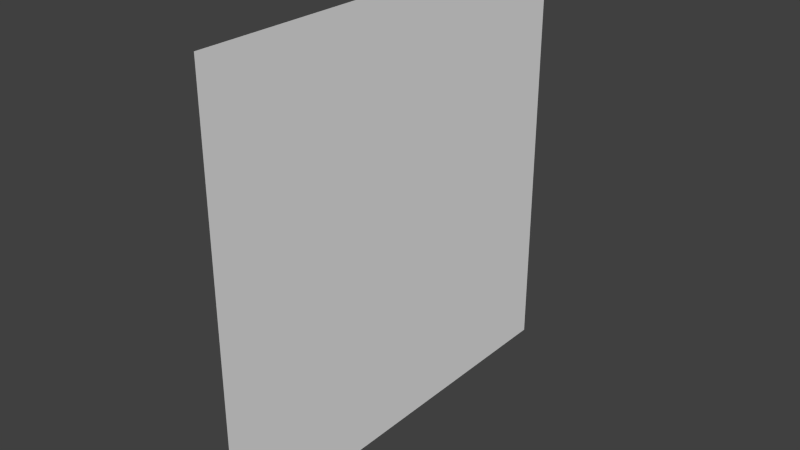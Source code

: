 # Source: wall.blend  (saved by Blender 2.74.0; exported with 4.5.12 LTS)
import bpy
from mathutils import Matrix  # noqa: F401  (used for matrix-valued properties, if any)

bpy.ops.wm.read_factory_settings(use_empty=True)
scene = bpy.context.scene
scene.name = 'Scene'

# ---- collections
col_collection_1 = bpy.data.collections.new('Collection 1'); scene.collection.children.link(col_collection_1)

# ---- materials (node trees are filled in below, after node groups)
mat_wallmaterial = bpy.data.materials.new('WallMaterial')
mat_wallmaterial.alpha_threshold = 0.0
mat_wallmaterial.use_transparent_shadow = False
mat_wallmaterial.roughness = 0.5

# ---- material node trees

# ---- world
world_world = bpy.data.worlds.new('World'); scene.world = world_world
world_world.color = (0.05088, 0.05088, 0.05088)
world_world.use_sun_shadow = False
world_world.sun_shadow_jitter_overblur = 0.0
world_world.cycles.sampling_method = 'MANUAL'
world_world.cycles.sample_map_resolution = 256

# ---- meshes
me_plane = bpy.data.meshes.new('Plane')
me_plane.from_pydata([(1.0, 2.0, -1.0), (1.0, 2.0, 1.0), (1.0, 5.886e-08, 1.0), (1.0, -5.886e-08, -1.0)], [], [(2, 1, 0, 3)])
_uv = me_plane.uv_layers.new(name='UVMap')
_uv.uv.foreach_set('vector', [0.9999, 9.996e-05, 0.9999, 0.9999, 0.0001001, 0.9999, 9.996e-05, 0.0001001])
me_plane.materials.append(mat_wallmaterial)
me_plane.use_remesh_preserve_volume = False
me_plane.use_remesh_preserve_attributes = False
me_plane.use_mirror_vertex_groups = False
me_plane.update()

# ---- objects
ob_plane = bpy.data.objects.new('Plane', me_plane)

# ---- transforms, parenting, visibility, modifiers, constraints
ob_plane.location = (0.0, 0.0, 0.0)
ob_plane.rotation_euler = (1.571, 2.22e-16, 2.22e-16)
ob_plane.lineart.crease_threshold = 0.0
_m = ob_plane.modifiers.new('Subsurf', 'SUBSURF')
_m.uv_smooth = 'PRESERVE_CORNERS'
_m.subdivision_type = 'SIMPLE'
_m.levels = 3
_m.render_levels = 3
_m.show_only_control_edges = False

# ---- collection membership
col_collection_1.objects.link(ob_plane)

# ---- scene / render settings (as saved in the file)
scene.frame_start = 1; scene.frame_end = 250; scene.frame_set(1)
scene.render.engine = 'BLENDER_EEVEE_NEXT'
scene.render.resolution_percentage = 50
scene.render.dither_intensity = 0.0
scene.cycles.use_denoising = False
scene.cycles.samples = 10
scene.cycles.sampling_pattern = 'TABULATED_SOBOL'
scene.cycles.light_sampling_threshold = 0.0
scene.cycles.use_adaptive_sampling = False
scene.cycles.use_light_tree = False
scene.cycles.blur_glossy = 0.0
scene.cycles.pixel_filter_type = 'GAUSSIAN'
scene.cycles.sample_clamp_indirect = 0.0
scene.view_settings.view_transform = 'Standard'
bpy.context.view_layer.update()

# ---- added for rendering (the .blend has no active camera and no usable light): camera, sun
cam_auto = bpy.data.cameras.new('AutoCamera')
cam_auto.lens = 50.0
cam_auto.sensor_width = 36.0
cam_auto.clip_end = 1000.0
ob_auto_camera = bpy.data.objects.new('AutoCamera', cam_auto)
scene.collection.objects.link(ob_auto_camera)
ob_auto_camera.location = (3.61693, -3.14032, 3.09354)
ob_auto_camera.rotation_euler = (1.09748, -7.21219e-08, 0.694738)
scene.camera = ob_auto_camera
light_auto_sun = bpy.data.lights.new('AutoSun', 'SUN')
light_auto_sun.energy = 3.0
light_auto_sun.angle = 0.0523599
ob_auto_sun = bpy.data.objects.new('AutoSun', light_auto_sun)
scene.collection.objects.link(ob_auto_sun)
ob_auto_sun.rotation_euler = (0.872665, 0.174533, 0.523599)
bpy.context.view_layer.update()
